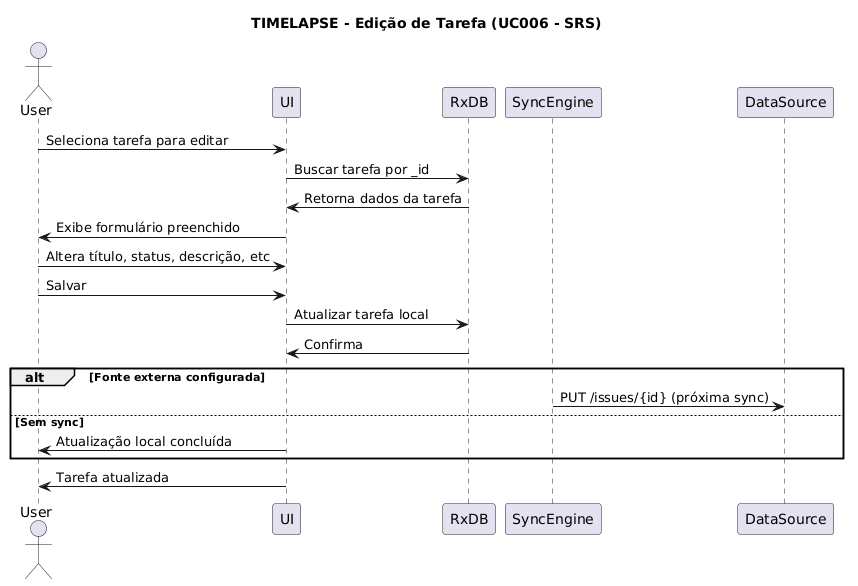

The diagram above was rendered by PlantUML. Its source (embedded in the PNG):
@startuml
title TIMELAPSE - Edição de Tarefa (UC006 - SRS)
actor User
participant UI
participant RxDB
participant SyncEngine
participant DataSource

User -> UI: Seleciona tarefa para editar
UI -> RxDB: Buscar tarefa por _id
RxDB -> UI: Retorna dados da tarefa
UI -> User: Exibe formulário preenchido

User -> UI: Altera título, status, descrição, etc
User -> UI: Salvar

UI -> RxDB: Atualizar tarefa local
RxDB -> UI: Confirma

alt Fonte externa configurada
    SyncEngine -> DataSource: PUT /issues/{id} (próxima sync)
else Sem sync
    UI -> User: Atualização local concluída
end
UI -> User: Tarefa atualizada
@enduml